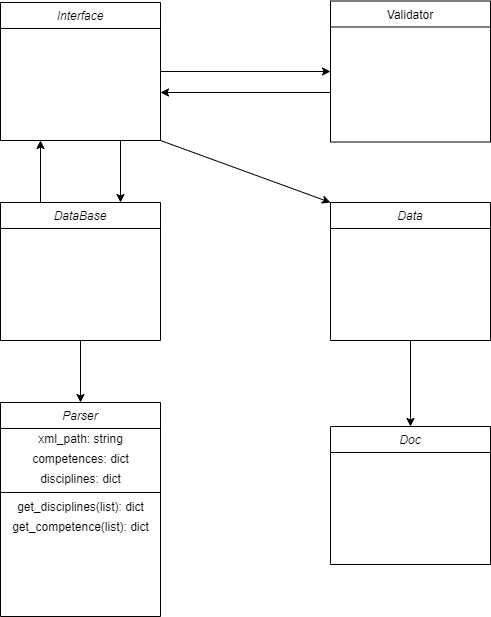

The diagram above was exported from draw.io. Its source (the exported page's mxGraphModel, read from the mxfile embedded in the PNG):
<mxGraphModel dx="868" dy="482" grid="1" gridSize="10" guides="1" tooltips="1" connect="1" arrows="1" fold="1" page="1" pageScale="1" pageWidth="827" pageHeight="1169" math="0" shadow="0">
  <root>
    <mxCell id="WIyWlLk6GJQsqaUBKTNV-0" />
    <mxCell id="WIyWlLk6GJQsqaUBKTNV-1" parent="WIyWlLk6GJQsqaUBKTNV-0" />
    <mxCell id="IRE0QzunVFR8A3HxUKwe-11" style="edgeStyle=orthogonalEdgeStyle;rounded=0;orthogonalLoop=1;jettySize=auto;html=1;entryX=0;entryY=0.5;entryDx=0;entryDy=0;" parent="WIyWlLk6GJQsqaUBKTNV-1" source="zkfFHV4jXpPFQw0GAbJ--0" target="zkfFHV4jXpPFQw0GAbJ--17" edge="1">
      <mxGeometry relative="1" as="geometry">
        <mxPoint x="300" y="189" as="targetPoint" />
      </mxGeometry>
    </mxCell>
    <mxCell id="IRE0QzunVFR8A3HxUKwe-14" style="rounded=0;orthogonalLoop=1;jettySize=auto;html=1;exitX=1;exitY=1;exitDx=0;exitDy=0;entryX=0;entryY=0;entryDx=0;entryDy=0;" parent="WIyWlLk6GJQsqaUBKTNV-1" source="zkfFHV4jXpPFQw0GAbJ--0" target="IRE0QzunVFR8A3HxUKwe-6" edge="1">
      <mxGeometry relative="1" as="geometry">
        <mxPoint x="300" y="320" as="targetPoint" />
      </mxGeometry>
    </mxCell>
    <mxCell id="IRE0QzunVFR8A3HxUKwe-17" style="edgeStyle=none;rounded=0;orthogonalLoop=1;jettySize=auto;html=1;exitX=0.75;exitY=1;exitDx=0;exitDy=0;entryX=0.75;entryY=0;entryDx=0;entryDy=0;" parent="WIyWlLk6GJQsqaUBKTNV-1" source="zkfFHV4jXpPFQw0GAbJ--0" target="IRE0QzunVFR8A3HxUKwe-4" edge="1">
      <mxGeometry relative="1" as="geometry" />
    </mxCell>
    <mxCell id="zkfFHV4jXpPFQw0GAbJ--0" value="Interface" style="swimlane;fontStyle=2;align=center;verticalAlign=top;childLayout=stackLayout;horizontal=1;startSize=26;horizontalStack=0;resizeParent=1;resizeLast=0;collapsible=1;marginBottom=0;rounded=0;shadow=0;strokeWidth=1;" parent="WIyWlLk6GJQsqaUBKTNV-1" vertex="1">
      <mxGeometry x="40" y="120" width="160" height="138" as="geometry">
        <mxRectangle x="230" y="140" width="160" height="26" as="alternateBounds" />
      </mxGeometry>
    </mxCell>
    <mxCell id="IRE0QzunVFR8A3HxUKwe-13" style="edgeStyle=orthogonalEdgeStyle;rounded=0;orthogonalLoop=1;jettySize=auto;html=1;exitX=0;exitY=0.75;exitDx=0;exitDy=0;" parent="WIyWlLk6GJQsqaUBKTNV-1" source="zkfFHV4jXpPFQw0GAbJ--17" edge="1">
      <mxGeometry relative="1" as="geometry">
        <mxPoint x="200" y="210" as="targetPoint" />
        <Array as="points">
          <mxPoint x="300" y="210" />
          <mxPoint x="200" y="210" />
        </Array>
      </mxGeometry>
    </mxCell>
    <mxCell id="zkfFHV4jXpPFQw0GAbJ--17" value="Validator" style="swimlane;fontStyle=0;align=center;verticalAlign=top;childLayout=stackLayout;horizontal=1;startSize=26;horizontalStack=0;resizeParent=1;resizeLast=0;collapsible=1;marginBottom=0;rounded=0;shadow=0;strokeWidth=1;" parent="WIyWlLk6GJQsqaUBKTNV-1" vertex="1">
      <mxGeometry x="370" y="118.5" width="160" height="141" as="geometry">
        <mxRectangle x="550" y="140" width="160" height="26" as="alternateBounds" />
      </mxGeometry>
    </mxCell>
    <mxCell id="IRE0QzunVFR8A3HxUKwe-16" style="edgeStyle=none;rounded=0;orthogonalLoop=1;jettySize=auto;html=1;exitX=0.25;exitY=0;exitDx=0;exitDy=0;entryX=0.25;entryY=1;entryDx=0;entryDy=0;" parent="WIyWlLk6GJQsqaUBKTNV-1" source="IRE0QzunVFR8A3HxUKwe-4" target="zkfFHV4jXpPFQw0GAbJ--0" edge="1">
      <mxGeometry relative="1" as="geometry" />
    </mxCell>
    <mxCell id="IRE0QzunVFR8A3HxUKwe-18" style="edgeStyle=none;rounded=0;orthogonalLoop=1;jettySize=auto;html=1;entryX=0.5;entryY=0;entryDx=0;entryDy=0;" parent="WIyWlLk6GJQsqaUBKTNV-1" source="IRE0QzunVFR8A3HxUKwe-4" target="IRE0QzunVFR8A3HxUKwe-5" edge="1">
      <mxGeometry relative="1" as="geometry" />
    </mxCell>
    <mxCell id="IRE0QzunVFR8A3HxUKwe-4" value="DataBase" style="swimlane;fontStyle=2;align=center;verticalAlign=top;childLayout=stackLayout;horizontal=1;startSize=26;horizontalStack=0;resizeParent=1;resizeLast=0;collapsible=1;marginBottom=0;rounded=0;shadow=0;strokeWidth=1;" parent="WIyWlLk6GJQsqaUBKTNV-1" vertex="1">
      <mxGeometry x="40" y="320" width="160" height="138" as="geometry">
        <mxRectangle x="230" y="140" width="160" height="26" as="alternateBounds" />
      </mxGeometry>
    </mxCell>
    <mxCell id="IRE0QzunVFR8A3HxUKwe-5" value="Parser" style="swimlane;fontStyle=2;align=center;verticalAlign=top;childLayout=stackLayout;horizontal=1;startSize=26;horizontalStack=0;resizeParent=1;resizeLast=0;collapsible=1;marginBottom=0;rounded=0;shadow=0;strokeWidth=1;" parent="WIyWlLk6GJQsqaUBKTNV-1" vertex="1">
      <mxGeometry x="40" y="520" width="160" height="214" as="geometry">
        <mxRectangle x="230" y="140" width="160" height="26" as="alternateBounds" />
      </mxGeometry>
    </mxCell>
    <mxCell id="9gGEMAK4AXhW7FF_PXsO-18" value="xml_path: string" style="text;html=1;align=center;verticalAlign=middle;resizable=0;points=[];autosize=1;strokeColor=none;" vertex="1" parent="IRE0QzunVFR8A3HxUKwe-5">
      <mxGeometry y="26" width="160" height="20" as="geometry" />
    </mxCell>
    <mxCell id="9gGEMAK4AXhW7FF_PXsO-1" value="competences: dict" style="text;html=1;align=center;verticalAlign=middle;resizable=0;points=[];autosize=1;strokeColor=none;" vertex="1" parent="IRE0QzunVFR8A3HxUKwe-5">
      <mxGeometry y="46" width="160" height="20" as="geometry" />
    </mxCell>
    <mxCell id="9gGEMAK4AXhW7FF_PXsO-14" value="disciplines: dict" style="text;html=1;align=center;verticalAlign=middle;resizable=0;points=[];autosize=1;strokeColor=none;" vertex="1" parent="IRE0QzunVFR8A3HxUKwe-5">
      <mxGeometry y="66" width="160" height="20" as="geometry" />
    </mxCell>
    <mxCell id="9gGEMAK4AXhW7FF_PXsO-15" value="" style="line;strokeWidth=1;fillColor=none;align=left;verticalAlign=middle;spacingTop=-1;spacingLeft=3;spacingRight=3;rotatable=0;labelPosition=right;points=[];portConstraint=eastwest;" vertex="1" parent="IRE0QzunVFR8A3HxUKwe-5">
      <mxGeometry y="86" width="160" height="8" as="geometry" />
    </mxCell>
    <mxCell id="9gGEMAK4AXhW7FF_PXsO-17" value="get_disciplines(list): dict" style="text;html=1;align=center;verticalAlign=middle;resizable=0;points=[];autosize=1;strokeColor=none;" vertex="1" parent="IRE0QzunVFR8A3HxUKwe-5">
      <mxGeometry y="94" width="160" height="20" as="geometry" />
    </mxCell>
    <mxCell id="9gGEMAK4AXhW7FF_PXsO-16" value="get_competence(list): dict" style="text;html=1;align=center;verticalAlign=middle;resizable=0;points=[];autosize=1;strokeColor=none;" vertex="1" parent="IRE0QzunVFR8A3HxUKwe-5">
      <mxGeometry y="114" width="160" height="20" as="geometry" />
    </mxCell>
    <mxCell id="IRE0QzunVFR8A3HxUKwe-15" style="edgeStyle=none;rounded=0;orthogonalLoop=1;jettySize=auto;html=1;entryX=0.5;entryY=0;entryDx=0;entryDy=0;" parent="WIyWlLk6GJQsqaUBKTNV-1" source="IRE0QzunVFR8A3HxUKwe-6" target="IRE0QzunVFR8A3HxUKwe-7" edge="1">
      <mxGeometry relative="1" as="geometry" />
    </mxCell>
    <mxCell id="IRE0QzunVFR8A3HxUKwe-6" value="Data" style="swimlane;fontStyle=2;align=center;verticalAlign=top;childLayout=stackLayout;horizontal=1;startSize=26;horizontalStack=0;resizeParent=1;resizeLast=0;collapsible=1;marginBottom=0;rounded=0;shadow=0;strokeWidth=1;" parent="WIyWlLk6GJQsqaUBKTNV-1" vertex="1">
      <mxGeometry x="370" y="320" width="160" height="138" as="geometry">
        <mxRectangle x="230" y="140" width="160" height="26" as="alternateBounds" />
      </mxGeometry>
    </mxCell>
    <mxCell id="IRE0QzunVFR8A3HxUKwe-7" value="Doc" style="swimlane;fontStyle=2;align=center;verticalAlign=top;childLayout=stackLayout;horizontal=1;startSize=26;horizontalStack=0;resizeParent=1;resizeLast=0;collapsible=1;marginBottom=0;rounded=0;shadow=0;strokeWidth=1;" parent="WIyWlLk6GJQsqaUBKTNV-1" vertex="1">
      <mxGeometry x="370" y="544" width="160" height="138" as="geometry">
        <mxRectangle x="230" y="140" width="160" height="26" as="alternateBounds" />
      </mxGeometry>
    </mxCell>
  </root>
</mxGraphModel>